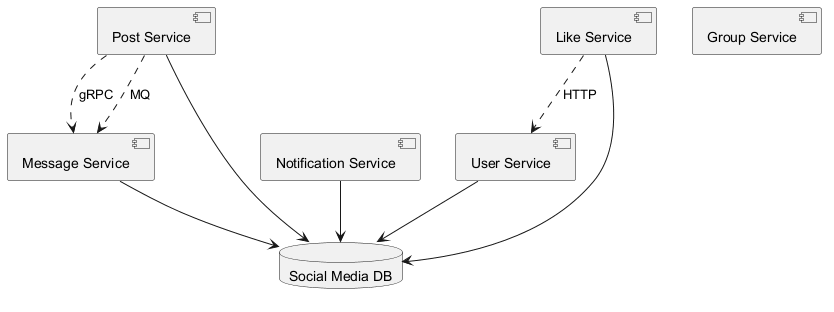

The diagram above was rendered by PlantUML. Its source (embedded in the PNG):
@startuml
skinparam backgroundColor #FFFFFF
skinparam classBackgroundColor #E8F4FA
skinparam classBorderColor #2C7DA0
component "Post Service" as C_PostService
component "Notification Service" as C_NotificationService
component "Message Service" as C_MessageService
component "Group Service" as C_GroupService
component "User Service" as C_UserService
component "Like Service" as C_LikeService
database "Social Media DB" as DB_social_media
C_PostService --> DB_social_media
C_NotificationService --> DB_social_media
C_MessageService --> DB_social_media
C_UserService --> DB_social_media
C_LikeService --> DB_social_media
C_LikeService ..> C_UserService : HTTP
C_PostService ..> C_MessageService : gRPC
C_PostService ..> C_MessageService : MQ
@enduml